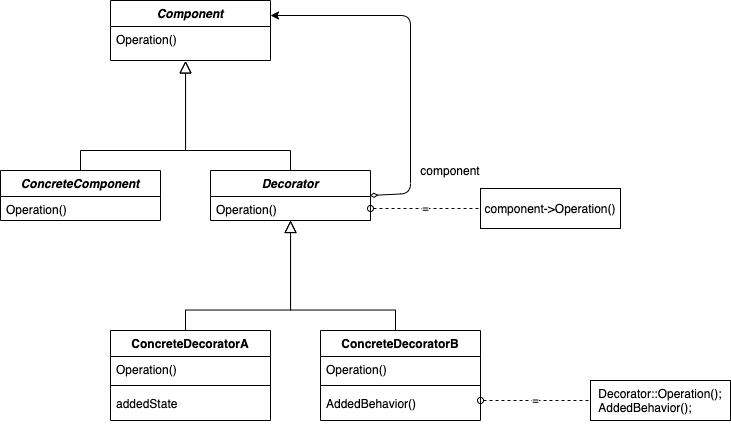

The diagram above was exported from draw.io. Its source (the exported page's mxGraphModel, read from the mxfile embedded in the PNG):
<mxGraphModel dx="946" dy="616" grid="1" gridSize="10" guides="1" tooltips="1" connect="1" arrows="1" fold="1" page="1" pageScale="1" pageWidth="827" pageHeight="1169" math="0" shadow="0">
  <root>
    <mxCell id="umbPz5KHfyX5lzqs4_Nf-0" />
    <mxCell id="umbPz5KHfyX5lzqs4_Nf-1" parent="umbPz5KHfyX5lzqs4_Nf-0" />
    <mxCell id="CwfeW_4GK1n-WMAd3f6V-0" value="" style="endArrow=block;endSize=10;endFill=0;shadow=0;strokeWidth=1;rounded=0;edgeStyle=elbowEdgeStyle;elbow=vertical;entryX=0.469;entryY=1.014;entryDx=0;entryDy=0;entryPerimeter=0;exitX=0.5;exitY=0;exitDx=0;exitDy=0;" edge="1" parent="umbPz5KHfyX5lzqs4_Nf-1" source="CwfeW_4GK1n-WMAd3f6V-11" target="CwfeW_4GK1n-WMAd3f6V-7">
      <mxGeometry width="160" relative="1" as="geometry">
        <mxPoint x="170" y="290" as="sourcePoint" />
        <mxPoint x="340" y="253" as="targetPoint" />
        <Array as="points">
          <mxPoint x="200" y="240" />
        </Array>
      </mxGeometry>
    </mxCell>
    <mxCell id="CwfeW_4GK1n-WMAd3f6V-1" value="=" style="endArrow=none;html=1;startArrow=oval;startFill=0;dashed=1;endFill=0;entryX=0;entryY=0.5;entryDx=0;entryDy=0;exitX=1;exitY=0.5;exitDx=0;exitDy=0;" edge="1" parent="umbPz5KHfyX5lzqs4_Nf-1" source="CwfeW_4GK1n-WMAd3f6V-9" target="CwfeW_4GK1n-WMAd3f6V-3">
      <mxGeometry width="50" height="50" relative="1" as="geometry">
        <mxPoint x="560" y="440" as="sourcePoint" />
        <mxPoint x="590" y="420" as="targetPoint" />
        <Array as="points" />
      </mxGeometry>
    </mxCell>
    <mxCell id="CwfeW_4GK1n-WMAd3f6V-3" value="component-&amp;gt;Operation()" style="rounded=0;whiteSpace=wrap;html=1;" vertex="1" parent="umbPz5KHfyX5lzqs4_Nf-1">
      <mxGeometry x="560" y="278" width="140" height="40" as="geometry" />
    </mxCell>
    <mxCell id="CwfeW_4GK1n-WMAd3f6V-4" value="" style="endArrow=classic;html=1;entryX=1;entryY=0.25;entryDx=0;entryDy=0;exitX=0.994;exitY=-0.041;exitDx=0;exitDy=0;startArrow=diamondThin;startFill=0;exitPerimeter=0;" edge="1" parent="umbPz5KHfyX5lzqs4_Nf-1" source="CwfeW_4GK1n-WMAd3f6V-9" target="CwfeW_4GK1n-WMAd3f6V-6">
      <mxGeometry width="50" height="50" relative="1" as="geometry">
        <mxPoint x="390" y="273" as="sourcePoint" />
        <mxPoint x="570" y="167.5" as="targetPoint" />
        <Array as="points">
          <mxPoint x="490" y="283" />
          <mxPoint x="490" y="105" />
        </Array>
      </mxGeometry>
    </mxCell>
    <mxCell id="CwfeW_4GK1n-WMAd3f6V-5" value="component" style="text;html=1;strokeColor=none;fillColor=none;align=center;verticalAlign=middle;whiteSpace=wrap;rounded=0;" vertex="1" parent="umbPz5KHfyX5lzqs4_Nf-1">
      <mxGeometry x="510" y="250" width="40" height="20" as="geometry" />
    </mxCell>
    <mxCell id="CwfeW_4GK1n-WMAd3f6V-6" value="Component" style="swimlane;fontStyle=3;align=center;verticalAlign=top;childLayout=stackLayout;horizontal=1;startSize=26;horizontalStack=0;resizeParent=1;resizeLast=0;collapsible=1;marginBottom=0;rounded=0;shadow=0;strokeWidth=1;" vertex="1" parent="umbPz5KHfyX5lzqs4_Nf-1">
      <mxGeometry x="190" y="90" width="160" height="60" as="geometry">
        <mxRectangle x="230" y="140" width="160" height="26" as="alternateBounds" />
      </mxGeometry>
    </mxCell>
    <mxCell id="CwfeW_4GK1n-WMAd3f6V-7" value="Operation()" style="text;align=left;verticalAlign=top;spacingLeft=4;spacingRight=4;overflow=hidden;rotatable=0;points=[[0,0.5],[1,0.5]];portConstraint=eastwest;rounded=0;shadow=0;html=0;" vertex="1" parent="CwfeW_4GK1n-WMAd3f6V-6">
      <mxGeometry y="26" width="160" height="34" as="geometry" />
    </mxCell>
    <mxCell id="CwfeW_4GK1n-WMAd3f6V-8" value="Decorator" style="swimlane;fontStyle=3;align=center;verticalAlign=top;childLayout=stackLayout;horizontal=1;startSize=26;horizontalStack=0;resizeParent=1;resizeLast=0;collapsible=1;marginBottom=0;rounded=0;shadow=0;strokeWidth=1;" vertex="1" parent="umbPz5KHfyX5lzqs4_Nf-1">
      <mxGeometry x="290" y="260" width="160" height="50" as="geometry">
        <mxRectangle x="230" y="140" width="160" height="26" as="alternateBounds" />
      </mxGeometry>
    </mxCell>
    <mxCell id="CwfeW_4GK1n-WMAd3f6V-9" value="Operation()" style="text;align=left;verticalAlign=top;spacingLeft=4;spacingRight=4;overflow=hidden;rotatable=0;points=[[0,0.5],[1,0.5]];portConstraint=eastwest;rounded=0;shadow=0;html=0;" vertex="1" parent="CwfeW_4GK1n-WMAd3f6V-8">
      <mxGeometry y="26" width="160" height="24" as="geometry" />
    </mxCell>
    <mxCell id="CwfeW_4GK1n-WMAd3f6V-10" value="" style="endArrow=block;endSize=10;endFill=0;shadow=0;strokeWidth=1;rounded=0;edgeStyle=elbowEdgeStyle;elbow=vertical;entryX=0.469;entryY=1.014;entryDx=0;entryDy=0;entryPerimeter=0;exitX=0.5;exitY=0;exitDx=0;exitDy=0;" edge="1" parent="umbPz5KHfyX5lzqs4_Nf-1" source="CwfeW_4GK1n-WMAd3f6V-8" target="CwfeW_4GK1n-WMAd3f6V-7">
      <mxGeometry width="160" relative="1" as="geometry">
        <mxPoint x="380" y="250" as="sourcePoint" />
        <mxPoint x="275.03999999999996" y="201.03600000000006" as="targetPoint" />
        <Array as="points">
          <mxPoint x="320" y="240" />
        </Array>
      </mxGeometry>
    </mxCell>
    <mxCell id="CwfeW_4GK1n-WMAd3f6V-11" value="ConcreteComponent" style="swimlane;fontStyle=3;align=center;verticalAlign=top;childLayout=stackLayout;horizontal=1;startSize=26;horizontalStack=0;resizeParent=1;resizeLast=0;collapsible=1;marginBottom=0;rounded=0;shadow=0;strokeWidth=1;" vertex="1" parent="umbPz5KHfyX5lzqs4_Nf-1">
      <mxGeometry x="80" y="260" width="160" height="50" as="geometry">
        <mxRectangle x="230" y="140" width="160" height="26" as="alternateBounds" />
      </mxGeometry>
    </mxCell>
    <mxCell id="CwfeW_4GK1n-WMAd3f6V-12" value="Operation()" style="text;align=left;verticalAlign=top;spacingLeft=4;spacingRight=4;overflow=hidden;rotatable=0;points=[[0,0.5],[1,0.5]];portConstraint=eastwest;rounded=0;shadow=0;html=0;" vertex="1" parent="CwfeW_4GK1n-WMAd3f6V-11">
      <mxGeometry y="26" width="160" height="24" as="geometry" />
    </mxCell>
    <mxCell id="CwfeW_4GK1n-WMAd3f6V-15" value="" style="endArrow=block;endSize=10;endFill=0;shadow=0;strokeWidth=1;rounded=0;edgeStyle=elbowEdgeStyle;elbow=vertical;entryX=0.469;entryY=1.014;entryDx=0;entryDy=0;entryPerimeter=0;exitX=0.5;exitY=0;exitDx=0;exitDy=0;" edge="1" parent="umbPz5KHfyX5lzqs4_Nf-1">
      <mxGeometry width="160" relative="1" as="geometry">
        <mxPoint x="265" y="419.52" as="sourcePoint" />
        <mxPoint x="370.03999999999996" y="309.996" as="targetPoint" />
        <Array as="points">
          <mxPoint x="305" y="399.52" />
        </Array>
      </mxGeometry>
    </mxCell>
    <mxCell id="CwfeW_4GK1n-WMAd3f6V-18" value="" style="endArrow=block;endSize=10;endFill=0;shadow=0;strokeWidth=1;rounded=0;edgeStyle=elbowEdgeStyle;elbow=vertical;entryX=0.469;entryY=1.014;entryDx=0;entryDy=0;entryPerimeter=0;exitX=0.5;exitY=0;exitDx=0;exitDy=0;" edge="1" parent="umbPz5KHfyX5lzqs4_Nf-1">
      <mxGeometry width="160" relative="1" as="geometry">
        <mxPoint x="475" y="419.52" as="sourcePoint" />
        <mxPoint x="370.03999999999996" y="309.996" as="targetPoint" />
        <Array as="points">
          <mxPoint x="425" y="399.52" />
        </Array>
      </mxGeometry>
    </mxCell>
    <mxCell id="9p1BaAZZaVAu9-GRY1vi-0" value="ConcreteDecoratorA" style="swimlane;fontStyle=1;align=center;verticalAlign=top;childLayout=stackLayout;horizontal=1;startSize=26;horizontalStack=0;resizeParent=1;resizeParentMax=0;resizeLast=0;collapsible=1;marginBottom=0;" vertex="1" parent="umbPz5KHfyX5lzqs4_Nf-1">
      <mxGeometry x="190" y="420" width="160" height="90" as="geometry" />
    </mxCell>
    <mxCell id="9p1BaAZZaVAu9-GRY1vi-1" value="Operation()" style="text;strokeColor=none;fillColor=none;align=left;verticalAlign=top;spacingLeft=4;spacingRight=4;overflow=hidden;rotatable=0;points=[[0,0.5],[1,0.5]];portConstraint=eastwest;" vertex="1" parent="9p1BaAZZaVAu9-GRY1vi-0">
      <mxGeometry y="26" width="160" height="24" as="geometry" />
    </mxCell>
    <mxCell id="9p1BaAZZaVAu9-GRY1vi-2" value="" style="line;strokeWidth=1;fillColor=none;align=left;verticalAlign=middle;spacingTop=-1;spacingLeft=3;spacingRight=3;rotatable=0;labelPosition=right;points=[];portConstraint=eastwest;" vertex="1" parent="9p1BaAZZaVAu9-GRY1vi-0">
      <mxGeometry y="50" width="160" height="10" as="geometry" />
    </mxCell>
    <mxCell id="9p1BaAZZaVAu9-GRY1vi-3" value="addedState" style="text;strokeColor=none;fillColor=none;align=left;verticalAlign=top;spacingLeft=4;spacingRight=4;overflow=hidden;rotatable=0;points=[[0,0.5],[1,0.5]];portConstraint=eastwest;" vertex="1" parent="9p1BaAZZaVAu9-GRY1vi-0">
      <mxGeometry y="60" width="160" height="30" as="geometry" />
    </mxCell>
    <mxCell id="9p1BaAZZaVAu9-GRY1vi-4" value="ConcreteDecoratorB" style="swimlane;fontStyle=1;align=center;verticalAlign=top;childLayout=stackLayout;horizontal=1;startSize=26;horizontalStack=0;resizeParent=1;resizeParentMax=0;resizeLast=0;collapsible=1;marginBottom=0;" vertex="1" parent="umbPz5KHfyX5lzqs4_Nf-1">
      <mxGeometry x="400" y="420" width="160" height="90" as="geometry" />
    </mxCell>
    <mxCell id="9p1BaAZZaVAu9-GRY1vi-5" value="Operation()" style="text;strokeColor=none;fillColor=none;align=left;verticalAlign=top;spacingLeft=4;spacingRight=4;overflow=hidden;rotatable=0;points=[[0,0.5],[1,0.5]];portConstraint=eastwest;" vertex="1" parent="9p1BaAZZaVAu9-GRY1vi-4">
      <mxGeometry y="26" width="160" height="24" as="geometry" />
    </mxCell>
    <mxCell id="9p1BaAZZaVAu9-GRY1vi-6" value="" style="line;strokeWidth=1;fillColor=none;align=left;verticalAlign=middle;spacingTop=-1;spacingLeft=3;spacingRight=3;rotatable=0;labelPosition=right;points=[];portConstraint=eastwest;" vertex="1" parent="9p1BaAZZaVAu9-GRY1vi-4">
      <mxGeometry y="50" width="160" height="10" as="geometry" />
    </mxCell>
    <mxCell id="9p1BaAZZaVAu9-GRY1vi-7" value="AddedBehavior()" style="text;strokeColor=none;fillColor=none;align=left;verticalAlign=top;spacingLeft=4;spacingRight=4;overflow=hidden;rotatable=0;points=[[0,0.5],[1,0.5]];portConstraint=eastwest;" vertex="1" parent="9p1BaAZZaVAu9-GRY1vi-4">
      <mxGeometry y="60" width="160" height="30" as="geometry" />
    </mxCell>
    <mxCell id="9p1BaAZZaVAu9-GRY1vi-8" value="=" style="endArrow=none;html=1;startArrow=oval;startFill=0;dashed=1;endFill=0;entryX=0;entryY=0.5;entryDx=0;entryDy=0;exitX=1;exitY=0.5;exitDx=0;exitDy=0;" edge="1" parent="umbPz5KHfyX5lzqs4_Nf-1" target="9p1BaAZZaVAu9-GRY1vi-9">
      <mxGeometry width="50" height="50" relative="1" as="geometry">
        <mxPoint x="560" y="490" as="sourcePoint" />
        <mxPoint x="700" y="612" as="targetPoint" />
        <Array as="points" />
      </mxGeometry>
    </mxCell>
    <mxCell id="9p1BaAZZaVAu9-GRY1vi-9" value="Decorator::Operation();&lt;br&gt;&lt;div style=&quot;text-align: left&quot;&gt;&lt;span&gt;AddedBehavior();&lt;/span&gt;&lt;/div&gt;" style="rounded=0;whiteSpace=wrap;html=1;" vertex="1" parent="umbPz5KHfyX5lzqs4_Nf-1">
      <mxGeometry x="670" y="470" width="140" height="40" as="geometry" />
    </mxCell>
  </root>
</mxGraphModel>